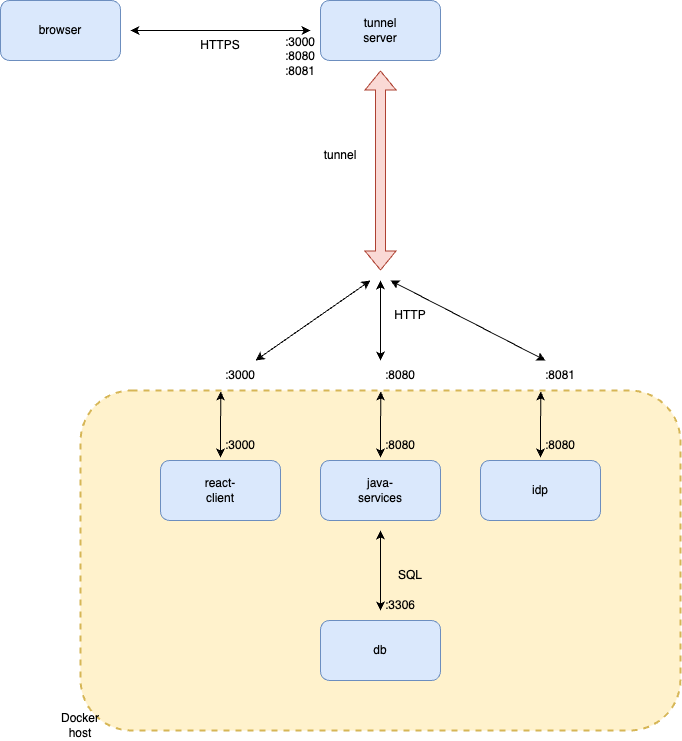

The diagram above was exported from draw.io. Its source (the exported page's mxGraphModel, read from the mxfile embedded in the PNG):
<mxGraphModel dx="1114" dy="878" grid="1" gridSize="10" guides="1" tooltips="1" connect="1" arrows="1" fold="1" page="1" pageScale="1" pageWidth="827" pageHeight="1169" math="0" shadow="0">
  <root>
    <mxCell id="0" />
    <mxCell id="1" parent="0" />
    <mxCell id="syZYQEl2C122OSfrBc8a-10" value="" style="rounded=1;whiteSpace=wrap;html=1;fillColor=#fff2cc;direction=east;glass=0;shadow=0;dashed=1;strokeWidth=2;strokeColor=#d6b656;" parent="1" vertex="1">
      <mxGeometry x="200" y="660" width="600" height="340" as="geometry" />
    </mxCell>
    <mxCell id="fXw6_GavNEHDLG3FW5E2-1" value="" style="rounded=1;whiteSpace=wrap;html=1;fillColor=#dae8fc;strokeColor=#6c8ebf;" parent="1" vertex="1">
      <mxGeometry x="280" y="730" width="120" height="60" as="geometry" />
    </mxCell>
    <mxCell id="fXw6_GavNEHDLG3FW5E2-2" value="react-client" style="text;html=1;strokeColor=none;fillColor=none;align=center;verticalAlign=middle;whiteSpace=wrap;rounded=0;" parent="1" vertex="1">
      <mxGeometry x="310" y="745" width="60" height="30" as="geometry" />
    </mxCell>
    <mxCell id="fXw6_GavNEHDLG3FW5E2-3" value="" style="rounded=1;whiteSpace=wrap;html=1;fillColor=#dae8fc;strokeColor=#6c8ebf;" parent="1" vertex="1">
      <mxGeometry x="440" y="730" width="120" height="60" as="geometry" />
    </mxCell>
    <mxCell id="fXw6_GavNEHDLG3FW5E2-4" value="java-services" style="text;html=1;strokeColor=none;fillColor=none;align=center;verticalAlign=middle;whiteSpace=wrap;rounded=0;" parent="1" vertex="1">
      <mxGeometry x="470" y="745" width="60" height="30" as="geometry" />
    </mxCell>
    <mxCell id="fXw6_GavNEHDLG3FW5E2-9" value="" style="rounded=1;whiteSpace=wrap;html=1;fillColor=#dae8fc;strokeColor=#6c8ebf;" parent="1" vertex="1">
      <mxGeometry x="440" y="270" width="120" height="60" as="geometry" />
    </mxCell>
    <mxCell id="fXw6_GavNEHDLG3FW5E2-10" value="tunnel server" style="text;html=1;strokeColor=none;fillColor=none;align=center;verticalAlign=middle;whiteSpace=wrap;rounded=0;" parent="1" vertex="1">
      <mxGeometry x="470" y="285" width="60" height="30" as="geometry" />
    </mxCell>
    <mxCell id="fXw6_GavNEHDLG3FW5E2-14" value="" style="rounded=1;whiteSpace=wrap;html=1;fillColor=#dae8fc;strokeColor=#6c8ebf;" parent="1" vertex="1">
      <mxGeometry x="120" y="270" width="120" height="60" as="geometry" />
    </mxCell>
    <mxCell id="fXw6_GavNEHDLG3FW5E2-15" value="browser" style="text;html=1;strokeColor=none;fillColor=none;align=center;verticalAlign=middle;whiteSpace=wrap;rounded=0;" parent="1" vertex="1">
      <mxGeometry x="150" y="285" width="60" height="30" as="geometry" />
    </mxCell>
    <mxCell id="fXw6_GavNEHDLG3FW5E2-17" value="" style="endArrow=classic;startArrow=classic;html=1;rounded=0;" parent="1" edge="1">
      <mxGeometry width="50" height="50" relative="1" as="geometry">
        <mxPoint x="430" y="300" as="sourcePoint" />
        <mxPoint x="250" y="300" as="targetPoint" />
      </mxGeometry>
    </mxCell>
    <mxCell id="fXw6_GavNEHDLG3FW5E2-18" value="HTTPS" style="text;html=1;strokeColor=none;fillColor=none;align=center;verticalAlign=middle;whiteSpace=wrap;rounded=0;" parent="1" vertex="1">
      <mxGeometry x="310" y="300" width="60" height="30" as="geometry" />
    </mxCell>
    <mxCell id="fXw6_GavNEHDLG3FW5E2-19" value="" style="shape=flexArrow;endArrow=classic;startArrow=classic;html=1;rounded=0;fillColor=#fad9d5;strokeColor=#ae4132;" parent="1" edge="1">
      <mxGeometry width="100" height="100" relative="1" as="geometry">
        <mxPoint x="500" y="540" as="sourcePoint" />
        <mxPoint x="500" y="340" as="targetPoint" />
      </mxGeometry>
    </mxCell>
    <mxCell id="fXw6_GavNEHDLG3FW5E2-20" value="" style="endArrow=classic;startArrow=classic;html=1;rounded=0;" parent="1" edge="1">
      <mxGeometry width="50" height="50" relative="1" as="geometry">
        <mxPoint x="500" y="550" as="sourcePoint" />
        <mxPoint x="500" y="630" as="targetPoint" />
      </mxGeometry>
    </mxCell>
    <mxCell id="fXw6_GavNEHDLG3FW5E2-21" value="HTTP" style="text;html=1;strokeColor=none;fillColor=none;align=center;verticalAlign=middle;whiteSpace=wrap;rounded=0;" parent="1" vertex="1">
      <mxGeometry x="500" y="570" width="60" height="30" as="geometry" />
    </mxCell>
    <mxCell id="fXw6_GavNEHDLG3FW5E2-27" value="tunnel" style="text;html=1;strokeColor=none;fillColor=none;align=center;verticalAlign=middle;whiteSpace=wrap;rounded=0;" parent="1" vertex="1">
      <mxGeometry x="430" y="410" width="60" height="30" as="geometry" />
    </mxCell>
    <mxCell id="fXw6_GavNEHDLG3FW5E2-30" value="" style="rounded=1;whiteSpace=wrap;html=1;fillColor=#dae8fc;strokeColor=#6c8ebf;" parent="1" vertex="1">
      <mxGeometry x="440" y="890" width="120" height="60" as="geometry" />
    </mxCell>
    <mxCell id="fXw6_GavNEHDLG3FW5E2-31" value="db" style="text;html=1;strokeColor=none;fillColor=none;align=center;verticalAlign=middle;whiteSpace=wrap;rounded=0;" parent="1" vertex="1">
      <mxGeometry x="470" y="905" width="60" height="30" as="geometry" />
    </mxCell>
    <mxCell id="fXw6_GavNEHDLG3FW5E2-32" value="" style="endArrow=classic;startArrow=classic;html=1;rounded=0;" parent="1" edge="1">
      <mxGeometry width="50" height="50" relative="1" as="geometry">
        <mxPoint x="500" y="800" as="sourcePoint" />
        <mxPoint x="500" y="880" as="targetPoint" />
      </mxGeometry>
    </mxCell>
    <mxCell id="fXw6_GavNEHDLG3FW5E2-33" value="SQL" style="text;html=1;strokeColor=none;fillColor=none;align=center;verticalAlign=middle;whiteSpace=wrap;rounded=0;" parent="1" vertex="1">
      <mxGeometry x="500" y="830" width="60" height="30" as="geometry" />
    </mxCell>
    <mxCell id="syZYQEl2C122OSfrBc8a-1" value="" style="rounded=1;whiteSpace=wrap;html=1;fillColor=#dae8fc;strokeColor=#6c8ebf;" parent="1" vertex="1">
      <mxGeometry x="600" y="730" width="120" height="60" as="geometry" />
    </mxCell>
    <mxCell id="syZYQEl2C122OSfrBc8a-2" value="idp" style="text;html=1;strokeColor=none;fillColor=none;align=center;verticalAlign=middle;whiteSpace=wrap;rounded=0;" parent="1" vertex="1">
      <mxGeometry x="630" y="745" width="60" height="30" as="geometry" />
    </mxCell>
    <mxCell id="syZYQEl2C122OSfrBc8a-11" value="Docker host" style="text;html=1;strokeColor=none;fillColor=none;align=center;verticalAlign=middle;whiteSpace=wrap;rounded=0;" parent="1" vertex="1">
      <mxGeometry x="170" y="980" width="60" height="30" as="geometry" />
    </mxCell>
    <mxCell id="syZYQEl2C122OSfrBc8a-3" value="" style="endArrow=classic;startArrow=classic;html=1;rounded=0;exitX=0.767;exitY=0;exitDx=0;exitDy=0;exitPerimeter=0;" parent="1" edge="1">
      <mxGeometry width="50" height="50" relative="1" as="geometry">
        <mxPoint x="660.2" y="661" as="sourcePoint" />
        <mxPoint x="660" y="727" as="targetPoint" />
      </mxGeometry>
    </mxCell>
    <mxCell id="GvjMvhu4TxfxlcqY8F-f-2" value="" style="endArrow=classic;startArrow=classic;html=1;rounded=0;exitX=0.767;exitY=0;exitDx=0;exitDy=0;exitPerimeter=0;" edge="1" parent="1">
      <mxGeometry width="50" height="50" relative="1" as="geometry">
        <mxPoint x="500.20000000000005" y="661" as="sourcePoint" />
        <mxPoint x="500" y="727" as="targetPoint" />
      </mxGeometry>
    </mxCell>
    <mxCell id="GvjMvhu4TxfxlcqY8F-f-3" value="" style="endArrow=classic;startArrow=classic;html=1;rounded=0;exitX=0.767;exitY=0;exitDx=0;exitDy=0;exitPerimeter=0;" edge="1" parent="1">
      <mxGeometry width="50" height="50" relative="1" as="geometry">
        <mxPoint x="340.20000000000005" y="661" as="sourcePoint" />
        <mxPoint x="340" y="727" as="targetPoint" />
      </mxGeometry>
    </mxCell>
    <mxCell id="GvjMvhu4TxfxlcqY8F-f-4" value=":3000" style="text;html=1;strokeColor=none;fillColor=none;align=center;verticalAlign=middle;whiteSpace=wrap;rounded=0;" vertex="1" parent="1">
      <mxGeometry x="330" y="630" width="60" height="30" as="geometry" />
    </mxCell>
    <mxCell id="GvjMvhu4TxfxlcqY8F-f-5" value=":8080" style="text;html=1;strokeColor=none;fillColor=none;align=center;verticalAlign=middle;whiteSpace=wrap;rounded=0;" vertex="1" parent="1">
      <mxGeometry x="490" y="630" width="60" height="30" as="geometry" />
    </mxCell>
    <mxCell id="GvjMvhu4TxfxlcqY8F-f-6" value=":8081" style="text;html=1;strokeColor=none;fillColor=none;align=center;verticalAlign=middle;whiteSpace=wrap;rounded=0;" vertex="1" parent="1">
      <mxGeometry x="650" y="630" width="60" height="30" as="geometry" />
    </mxCell>
    <mxCell id="GvjMvhu4TxfxlcqY8F-f-7" value=":3000" style="text;html=1;strokeColor=none;fillColor=none;align=center;verticalAlign=middle;whiteSpace=wrap;rounded=0;" vertex="1" parent="1">
      <mxGeometry x="330" y="700" width="60" height="30" as="geometry" />
    </mxCell>
    <mxCell id="GvjMvhu4TxfxlcqY8F-f-8" value=":8080" style="text;html=1;strokeColor=none;fillColor=none;align=center;verticalAlign=middle;whiteSpace=wrap;rounded=0;" vertex="1" parent="1">
      <mxGeometry x="490" y="700" width="60" height="30" as="geometry" />
    </mxCell>
    <mxCell id="GvjMvhu4TxfxlcqY8F-f-9" value=":8080" style="text;html=1;strokeColor=none;fillColor=none;align=center;verticalAlign=middle;whiteSpace=wrap;rounded=0;" vertex="1" parent="1">
      <mxGeometry x="650" y="700" width="60" height="30" as="geometry" />
    </mxCell>
    <mxCell id="GvjMvhu4TxfxlcqY8F-f-10" value=":3306" style="text;html=1;strokeColor=none;fillColor=none;align=center;verticalAlign=middle;whiteSpace=wrap;rounded=0;" vertex="1" parent="1">
      <mxGeometry x="490" y="860" width="60" height="30" as="geometry" />
    </mxCell>
    <mxCell id="GvjMvhu4TxfxlcqY8F-f-11" value="" style="endArrow=classic;startArrow=classic;html=1;rounded=0;entryX=0.25;entryY=0;entryDx=0;entryDy=0;" edge="1" parent="1" target="GvjMvhu4TxfxlcqY8F-f-6">
      <mxGeometry width="50" height="50" relative="1" as="geometry">
        <mxPoint x="510" y="550" as="sourcePoint" />
        <mxPoint x="510" y="630" as="targetPoint" />
      </mxGeometry>
    </mxCell>
    <mxCell id="GvjMvhu4TxfxlcqY8F-f-12" value="" style="endArrow=classic;startArrow=classic;html=1;rounded=0;entryX=0.75;entryY=0;entryDx=0;entryDy=0;" edge="1" parent="1" target="GvjMvhu4TxfxlcqY8F-f-4">
      <mxGeometry width="50" height="50" relative="1" as="geometry">
        <mxPoint x="490" y="550" as="sourcePoint" />
        <mxPoint x="490" y="630" as="targetPoint" />
      </mxGeometry>
    </mxCell>
    <mxCell id="GvjMvhu4TxfxlcqY8F-f-14" value=":3000&lt;br&gt;:8080&lt;br&gt;:8081" style="text;html=1;strokeColor=none;fillColor=none;align=center;verticalAlign=middle;whiteSpace=wrap;rounded=0;" vertex="1" parent="1">
      <mxGeometry x="390" y="311" width="60" height="30" as="geometry" />
    </mxCell>
  </root>
</mxGraphModel>